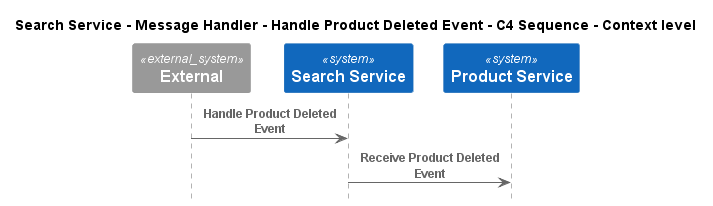

The diagram above was rendered by PlantUML. Its source (embedded in the PNG):
@startuml
!pragma layout smetana
!include ..\..\..\..\..\..\.c4s\C4_Sequence.puml

title Search Service - Message Handler - Handle Product Deleted Event - C4 Sequence - Context level

System_Ext(C4InterFlow.SoftwareSystems.ExternalSystem, "External", "")
System(ECommercePlatform.SoftwareSystems.SearchService, "Search Service", "")
System(ECommercePlatform.SoftwareSystems.ProductService, "Product Service", "")

Rel(C4InterFlow.SoftwareSystems.ExternalSystem, ECommercePlatform.SoftwareSystems.SearchService, "Handle Product Deleted Event")
Rel(ECommercePlatform.SoftwareSystems.SearchService, ECommercePlatform.SoftwareSystems.ProductService, "Receive Product Deleted Event")


@enduml